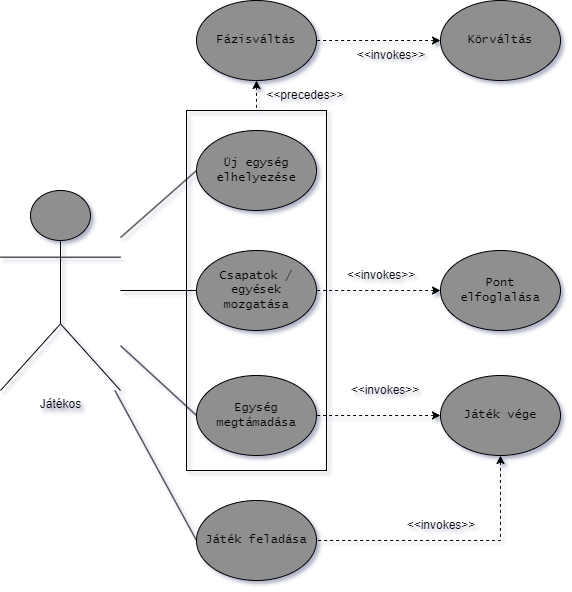

The diagram above was exported from draw.io. Its source (the exported page's mxGraphModel, read from the mxfile embedded in the PNG):
<mxGraphModel dx="1434" dy="844" grid="1" gridSize="10" guides="1" tooltips="1" connect="1" arrows="1" fold="1" page="1" pageScale="1" pageWidth="827" pageHeight="1169" math="0" shadow="0">
  <root>
    <mxCell id="0" />
    <mxCell id="1" parent="0" />
    <mxCell id="WeJMKDSTsm7TnoBJPsjE-24" value="" style="rounded=0;whiteSpace=wrap;html=1;fillColor=none;" parent="1" vertex="1">
      <mxGeometry x="300" y="280" width="140" height="360" as="geometry" />
    </mxCell>
    <mxCell id="WeJMKDSTsm7TnoBJPsjE-3" value="Játékos" style="shape=umlActor;verticalLabelPosition=bottom;verticalAlign=top;html=1;outlineConnect=0;gradientColor=none;fillColor=#8f8f8f;textShadow=1;labelBorderColor=none;labelBackgroundColor=none;" parent="1" vertex="1">
      <mxGeometry x="114" y="360" width="120" height="200" as="geometry" />
    </mxCell>
    <mxCell id="WeJMKDSTsm7TnoBJPsjE-5" value="Csapatok / egyések mozgatása" style="ellipse;whiteSpace=wrap;html=1;fontFamily=Lucida Console;fontSize=12;textShadow=0;gradientColor=none;fillColor=#8f8f8f;spacingLeft=5;spacingRight=5;" parent="1" vertex="1">
      <mxGeometry x="310" y="420" width="120" height="80" as="geometry" />
    </mxCell>
    <mxCell id="WeJMKDSTsm7TnoBJPsjE-7" value="Egység megtámadása" style="ellipse;whiteSpace=wrap;html=1;fontFamily=Lucida Console;fontSize=12;textShadow=0;gradientColor=none;fillColor=#8f8f8f;spacingLeft=5;spacingRight=5;" parent="1" vertex="1">
      <mxGeometry x="310" y="545" width="120" height="80" as="geometry" />
    </mxCell>
    <mxCell id="WeJMKDSTsm7TnoBJPsjE-8" value="" style="endArrow=none;html=1;rounded=0;entryX=0;entryY=0.5;entryDx=0;entryDy=0;" parent="1" source="WeJMKDSTsm7TnoBJPsjE-3" target="WeJMKDSTsm7TnoBJPsjE-5" edge="1">
      <mxGeometry width="50" height="50" relative="1" as="geometry">
        <mxPoint x="264" y="350" as="sourcePoint" />
        <mxPoint x="284" y="370" as="targetPoint" />
      </mxGeometry>
    </mxCell>
    <mxCell id="WeJMKDSTsm7TnoBJPsjE-10" value="" style="endArrow=none;html=1;rounded=0;entryX=0;entryY=0.5;entryDx=0;entryDy=0;" parent="1" source="WeJMKDSTsm7TnoBJPsjE-3" target="WeJMKDSTsm7TnoBJPsjE-7" edge="1">
      <mxGeometry width="50" height="50" relative="1" as="geometry">
        <mxPoint x="244" y="461" as="sourcePoint" />
        <mxPoint x="324" y="450" as="targetPoint" />
      </mxGeometry>
    </mxCell>
    <mxCell id="WeJMKDSTsm7TnoBJPsjE-13" value="Pont elfoglalása" style="ellipse;whiteSpace=wrap;html=1;fontFamily=Lucida Console;fontSize=12;textShadow=0;gradientColor=none;fillColor=#8f8f8f;spacingLeft=5;spacingRight=5;" parent="1" vertex="1">
      <mxGeometry x="554" y="420" width="120" height="80" as="geometry" />
    </mxCell>
    <mxCell id="WeJMKDSTsm7TnoBJPsjE-14" value="" style="endArrow=none;dashed=1;html=1;rounded=0;exitX=0;exitY=0.5;exitDx=0;exitDy=0;entryX=1;entryY=0.5;entryDx=0;entryDy=0;startArrow=classic;startFill=1;" parent="1" source="WeJMKDSTsm7TnoBJPsjE-13" target="WeJMKDSTsm7TnoBJPsjE-5" edge="1">
      <mxGeometry width="50" height="50" relative="1" as="geometry">
        <mxPoint x="424" y="310" as="sourcePoint" />
        <mxPoint x="424" y="260" as="targetPoint" />
      </mxGeometry>
    </mxCell>
    <mxCell id="WeJMKDSTsm7TnoBJPsjE-17" value="Játék vége" style="ellipse;whiteSpace=wrap;html=1;fontFamily=Lucida Console;fontSize=12;textShadow=0;gradientColor=none;fillColor=#8f8f8f;spacingLeft=5;spacingRight=5;" parent="1" vertex="1">
      <mxGeometry x="554" y="545" width="120" height="80" as="geometry" />
    </mxCell>
    <mxCell id="WeJMKDSTsm7TnoBJPsjE-18" value="" style="endArrow=none;dashed=1;html=1;rounded=0;exitX=0;exitY=0.5;exitDx=0;exitDy=0;entryX=1;entryY=0.5;entryDx=0;entryDy=0;startArrow=classic;startFill=1;" parent="1" source="WeJMKDSTsm7TnoBJPsjE-17" target="WeJMKDSTsm7TnoBJPsjE-7" edge="1">
      <mxGeometry width="50" height="50" relative="1" as="geometry">
        <mxPoint x="564" y="410" as="sourcePoint" />
        <mxPoint x="444" y="370" as="targetPoint" />
      </mxGeometry>
    </mxCell>
    <mxCell id="WeJMKDSTsm7TnoBJPsjE-19" value="&amp;lt;&amp;lt;invokes&amp;gt;&amp;gt;" style="text;html=1;align=center;verticalAlign=middle;whiteSpace=wrap;rounded=0;" parent="1" vertex="1">
      <mxGeometry x="444" y="545" width="110" height="30" as="geometry" />
    </mxCell>
    <mxCell id="WeJMKDSTsm7TnoBJPsjE-22" value="&amp;lt;&amp;lt;invokes&lt;span style=&quot;background-color: initial;&quot;&gt;&amp;gt;&amp;gt;&lt;/span&gt;" style="text;html=1;align=center;verticalAlign=middle;whiteSpace=wrap;rounded=0;" parent="1" vertex="1">
      <mxGeometry x="440" y="430" width="110" height="30" as="geometry" />
    </mxCell>
    <mxCell id="WeJMKDSTsm7TnoBJPsjE-25" value="Fázisváltás" style="ellipse;whiteSpace=wrap;html=1;fontFamily=Lucida Console;fontSize=12;textShadow=0;gradientColor=none;fillColor=#8f8f8f;spacingLeft=5;spacingRight=5;" parent="1" vertex="1">
      <mxGeometry x="310" y="170" width="120" height="80" as="geometry" />
    </mxCell>
    <mxCell id="WeJMKDSTsm7TnoBJPsjE-26" value="Körváltás" style="ellipse;whiteSpace=wrap;html=1;fontFamily=Lucida Console;fontSize=12;textShadow=0;gradientColor=none;fillColor=#8f8f8f;spacingLeft=5;spacingRight=5;" parent="1" vertex="1">
      <mxGeometry x="554" y="170" width="120" height="80" as="geometry" />
    </mxCell>
    <mxCell id="WeJMKDSTsm7TnoBJPsjE-27" value="Új egység elhelyezése" style="ellipse;whiteSpace=wrap;html=1;fontFamily=Lucida Console;fontSize=12;textShadow=0;gradientColor=none;fillColor=#8f8f8f;spacingLeft=5;spacingRight=5;" parent="1" vertex="1">
      <mxGeometry x="310" y="300" width="120" height="80" as="geometry" />
    </mxCell>
    <mxCell id="WeJMKDSTsm7TnoBJPsjE-28" value="" style="endArrow=none;dashed=1;html=1;rounded=0;exitX=0.5;exitY=1;exitDx=0;exitDy=0;entryX=0.5;entryY=0;entryDx=0;entryDy=0;startArrow=classic;startFill=1;" parent="1" source="WeJMKDSTsm7TnoBJPsjE-25" target="WeJMKDSTsm7TnoBJPsjE-24" edge="1">
      <mxGeometry width="50" height="50" relative="1" as="geometry">
        <mxPoint x="564" y="450" as="sourcePoint" />
        <mxPoint x="440" y="450" as="targetPoint" />
      </mxGeometry>
    </mxCell>
    <mxCell id="WeJMKDSTsm7TnoBJPsjE-29" value="&amp;lt;&amp;lt;precedes&lt;span style=&quot;background-color: initial;&quot;&gt;&amp;gt;&amp;gt;&lt;/span&gt;" style="text;html=1;align=center;verticalAlign=middle;whiteSpace=wrap;rounded=0;" parent="1" vertex="1">
      <mxGeometry x="364" y="250" width="110" height="30" as="geometry" />
    </mxCell>
    <mxCell id="WeJMKDSTsm7TnoBJPsjE-30" value="&amp;lt;&amp;lt;invokes&lt;span style=&quot;background-color: initial;&quot;&gt;&amp;gt;&amp;gt;&lt;/span&gt;" style="text;html=1;align=center;verticalAlign=middle;whiteSpace=wrap;rounded=0;" parent="1" vertex="1">
      <mxGeometry x="450" y="210" width="110" height="30" as="geometry" />
    </mxCell>
    <mxCell id="WeJMKDSTsm7TnoBJPsjE-31" value="" style="endArrow=none;dashed=1;html=1;rounded=0;entryX=1;entryY=0.5;entryDx=0;entryDy=0;startArrow=classic;startFill=1;exitX=0;exitY=0.5;exitDx=0;exitDy=0;" parent="1" source="WeJMKDSTsm7TnoBJPsjE-26" target="WeJMKDSTsm7TnoBJPsjE-25" edge="1">
      <mxGeometry width="50" height="50" relative="1" as="geometry">
        <mxPoint x="590" y="150" as="sourcePoint" />
        <mxPoint x="440" y="450" as="targetPoint" />
      </mxGeometry>
    </mxCell>
    <mxCell id="WeJMKDSTsm7TnoBJPsjE-32" value="Játék feladása" style="ellipse;whiteSpace=wrap;html=1;fontFamily=Lucida Console;fontSize=12;textShadow=0;gradientColor=none;fillColor=#8f8f8f;spacingLeft=5;spacingRight=5;" parent="1" vertex="1">
      <mxGeometry x="310" y="670" width="120" height="80" as="geometry" />
    </mxCell>
    <mxCell id="WeJMKDSTsm7TnoBJPsjE-33" value="" style="endArrow=none;html=1;rounded=0;exitX=0;exitY=0.5;exitDx=0;exitDy=0;" parent="1" source="WeJMKDSTsm7TnoBJPsjE-32" target="WeJMKDSTsm7TnoBJPsjE-3" edge="1">
      <mxGeometry width="50" height="50" relative="1" as="geometry">
        <mxPoint x="244" y="525" as="sourcePoint" />
        <mxPoint x="320" y="595" as="targetPoint" />
      </mxGeometry>
    </mxCell>
    <mxCell id="WeJMKDSTsm7TnoBJPsjE-34" value="" style="endArrow=none;html=1;rounded=0;entryX=0;entryY=0.5;entryDx=0;entryDy=0;" parent="1" source="WeJMKDSTsm7TnoBJPsjE-3" target="WeJMKDSTsm7TnoBJPsjE-27" edge="1">
      <mxGeometry width="50" height="50" relative="1" as="geometry">
        <mxPoint x="244" y="470" as="sourcePoint" />
        <mxPoint x="320" y="470" as="targetPoint" />
      </mxGeometry>
    </mxCell>
    <mxCell id="WeJMKDSTsm7TnoBJPsjE-35" value="" style="endArrow=none;dashed=1;html=1;rounded=0;exitX=0.5;exitY=1;exitDx=0;exitDy=0;entryX=1;entryY=0.5;entryDx=0;entryDy=0;startArrow=classic;startFill=1;" parent="1" source="WeJMKDSTsm7TnoBJPsjE-17" target="WeJMKDSTsm7TnoBJPsjE-32" edge="1">
      <mxGeometry width="50" height="50" relative="1" as="geometry">
        <mxPoint x="564" y="595" as="sourcePoint" />
        <mxPoint x="440" y="595" as="targetPoint" />
        <Array as="points">
          <mxPoint x="614" y="710" />
        </Array>
      </mxGeometry>
    </mxCell>
    <mxCell id="WeJMKDSTsm7TnoBJPsjE-36" value="&amp;lt;&amp;lt;invokes&amp;gt;&amp;gt;" style="text;html=1;align=center;verticalAlign=middle;whiteSpace=wrap;rounded=0;" parent="1" vertex="1">
      <mxGeometry x="500" y="680" width="110" height="30" as="geometry" />
    </mxCell>
  </root>
</mxGraphModel>